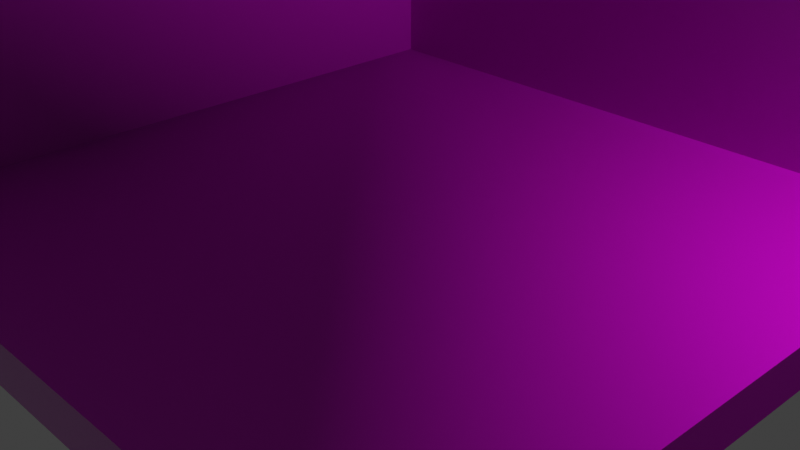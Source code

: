 # Source: room.blend  (saved by Blender 3.0.42; exported with 4.5.12 LTS)
import bpy
from mathutils import Matrix  # noqa: F401  (used for matrix-valued properties, if any)

bpy.ops.wm.read_factory_settings(use_empty=True)
scene = bpy.context.scene
scene.name = 'Scene'

# ---- collections
col_collection = bpy.data.collections.new('Collection'); scene.collection.children.link(col_collection)

# ---- images (referenced by path relative to the original .blend; pixels are not part of the script)
import os
ASSET_DIR = os.environ.get("B2B_ASSET_DIR", "")  # directory of the original .blend (textures are referenced by path, not embedded)
HERE = os.path.dirname(os.path.abspath(__file__))  # packed textures are extracted next to this script under _unpacked/

def load_image(name, relpath, width, height, colorspace="sRGB"):
    """Load a texture the original file referenced (path relative to the .blend, or extracted next to this script)."""
    p = next((c for c in (os.path.join(HERE, relpath), os.path.join(ASSET_DIR, relpath)) if relpath and os.path.exists(c)), "")
    if p:
        img = bpy.data.images.load(p, check_existing=True)
        img.name = name
    else:  # same state as the original file: an image datablock whose file is absent (Cycles renders it pink)
        img = bpy.data.images.new(name, width, height)
        img.source = "FILE"
        img.filepath = "//" + (relpath or name)
    img.colorspace_settings.name = colorspace
    return img
img_concrete036_1k_normalgl_jpg = load_image('Concrete036_1K_NormalGL.jpg', 'Concrete036_1K_NormalGL.jpg', 1024, 1024, 'sRGB')
img_concrete036_1k_color_jpg = load_image('Concrete036_1K_Color.jpg', 'Concrete036_1K_Color.jpg', 1024, 1024, 'sRGB')
img_plasterplain001_col_1k_metalness_png = load_image('PlasterPlain001_COL_1K_METALNESS.png', 'PlasterPlain001_COL_1K_METALNESS.png', 1024, 1024, 'sRGB')
img_plasterplain001_nrm_1k_metalness_png = load_image('PlasterPlain001_NRM_1K_METALNESS.png', 'PlasterPlain001_NRM_1K_METALNESS.png', 1024, 1024, 'sRGB')
img_woodfloor051_1k_color_jpg = load_image('WoodFloor051_1K_Color.jpg', 'WoodFloor051_1K_Color.jpg', 1024, 1024, 'sRGB')
img_woodfloor051_1k_normalgl_jpg = load_image('WoodFloor051_1K_NormalGL.jpg', 'WoodFloor051_1K_NormalGL.jpg', 1024, 1024, 'sRGB')
img_tilesslatesquare001_nrm_1k_metalness_png = load_image('TilesSlateSquare001_NRM_1K_METALNESS.png', 'TilesSlateSquare001_NRM_1K_METALNESS.png', 1024, 1024, 'sRGB')
img_tilesslatesquare001_col_1k_metalness_png = load_image('TilesSlateSquare001_COL_1K_METALNESS.png', 'TilesSlateSquare001_COL_1K_METALNESS.png', 1024, 1024, 'sRGB')

# ---- materials (node trees are filled in below, after node groups)
mat_concrete = bpy.data.materials.new('Concrete')
mat_concrete.use_transparent_shadow = False
mat_wall = bpy.data.materials.new('Wall')
mat_wall.use_transparent_shadow = False
mat_wood = bpy.data.materials.new('Wood')
mat_wood.use_transparent_shadow = False
mat_floor = bpy.data.materials.new('Floor')
mat_floor.use_transparent_shadow = False

# ---- material node trees
mat_concrete.use_nodes = True; mat_concrete.node_tree.nodes.clear()
_N = mat_concrete.node_tree.nodes; _L = mat_concrete.node_tree.links
n0 = _N.new('ShaderNodeBsdfPrincipled'); n0.name = 'Principled BSDF'; n0.location = (125, 300)
n0.distribution = 'GGX'
n0.subsurface_method = 'RANDOM_WALK_SKIN'
n0.inputs[2].default_value = 0.1
n0.inputs[3].default_value = 1.45
n0.inputs[27].default_value = (0.0, 0.0, 0.0, 1.0)
n0.inputs[28].default_value = 1.0
n1 = _N.new('ShaderNodeOutputMaterial'); n1.name = 'Material Output'; n1.location = (415, 300)
n2 = _N.new('ShaderNodeNormalMap'); n2.name = 'Normal Map'; n2.location = (-105, -94)
n3 = _N.new('ShaderNodeTexImage'); n3.name = 'Image Texture.001'; n3.location = (-425, -80)
n3.image = img_concrete036_1k_normalgl_jpg
n4 = _N.new('ShaderNodeTexImage'); n4.name = 'Image Texture'; n4.location = (-358, 230)
n4.image = img_concrete036_1k_color_jpg
_L.new(n0.outputs[0], n1.inputs[0])
_L.new(n4.outputs[0], n0.inputs[0])
_L.new(n2.outputs[0], n0.inputs[5])
_L.new(n3.outputs[0], n2.inputs[1])
n1.is_active_output = True
mat_wall.use_nodes = True; mat_wall.node_tree.nodes.clear()
_N = mat_wall.node_tree.nodes; _L = mat_wall.node_tree.links
n0 = _N.new('ShaderNodeBsdfPrincipled'); n0.name = 'Principled BSDF'; n0.location = (180, 300)
n0.distribution = 'GGX'
n0.subsurface_method = 'RANDOM_WALK_SKIN'
n0.inputs[2].default_value = 0.8136
n0.inputs[3].default_value = 1.45
n0.inputs[13].default_value = 0.5045
n0.inputs[27].default_value = (0.0, 0.0, 0.0, 1.0)
n0.inputs[28].default_value = 1.0
n1 = _N.new('ShaderNodeOutputMaterial'); n1.name = 'Material Output'; n1.location = (470, 300)
n2 = _N.new('ShaderNodeTexImage'); n2.name = 'Image Texture'; n2.location = (-427, 209)
n2.image = img_plasterplain001_col_1k_metalness_png
n3 = _N.new('ShaderNodeTexImage'); n3.name = 'Image Texture.001'; n3.location = (-430, -88)
n3.image = img_plasterplain001_nrm_1k_metalness_png
n4 = _N.new('ShaderNodeNormalMap'); n4.name = 'Normal Map'; n4.location = (-34, -50)
_L.new(n0.outputs[0], n1.inputs[0])
_L.new(n2.outputs[0], n0.inputs[0])
_L.new(n4.outputs[0], n0.inputs[5])
_L.new(n3.outputs[0], n4.inputs[1])
n1.is_active_output = True
mat_wood.use_nodes = True; mat_wood.node_tree.nodes.clear()
_N = mat_wood.node_tree.nodes; _L = mat_wood.node_tree.links
n0 = _N.new('ShaderNodeOutputMaterial'); n0.name = 'Material Output'; n0.location = (308, 300)
n1 = _N.new('ShaderNodeBsdfPrincipled'); n1.name = 'Principled BSDF'; n1.location = (18, 300)
n1.distribution = 'GGX'
n1.subsurface_method = 'RANDOM_WALK_SKIN'
n1.inputs[2].default_value = 0.09545
n1.inputs[3].default_value = 1.45
n1.inputs[13].default_value = 0.8136
n1.inputs[16].default_value = 0.1477
n1.inputs[27].default_value = (0.0, 0.0, 0.0, 1.0)
n1.inputs[28].default_value = 1.0
n2 = _N.new('ShaderNodeNormalMap'); n2.name = 'Normal Map'; n2.location = (-217, -115)
n3 = _N.new('ShaderNodeTexImage'); n3.name = 'Image Texture'; n3.location = (-619, 296)
n3.image = img_woodfloor051_1k_color_jpg
n4 = _N.new('ShaderNodeTexImage'); n4.name = 'Image Texture.001'; n4.location = (-655, -111)
n4.image = img_woodfloor051_1k_normalgl_jpg
_L.new(n1.outputs[0], n0.inputs[0])
_L.new(n3.outputs[0], n1.inputs[0])
_L.new(n2.outputs[0], n1.inputs[5])
_L.new(n4.outputs[0], n2.inputs[1])
n0.is_active_output = True
mat_floor.use_nodes = True; mat_floor.node_tree.nodes.clear()
_N = mat_floor.node_tree.nodes; _L = mat_floor.node_tree.links
n0 = _N.new('ShaderNodeTexImage'); n0.name = 'Image Texture.001'; n0.location = (-669, -272)
n0.image = img_tilesslatesquare001_nrm_1k_metalness_png
n1 = _N.new('ShaderNodeOutputMaterial'); n1.name = 'Material Output'; n1.location = (300, 300)
n2 = _N.new('ShaderNodeNormalMap'); n2.name = 'Normal Map'; n2.location = (-230, -276)
n3 = _N.new('ShaderNodeBsdfPrincipled'); n3.name = 'Principled BSDF'; n3.location = (10, 300)
n3.distribution = 'GGX'
n3.subsurface_method = 'RANDOM_WALK_SKIN'
n3.inputs[3].default_value = 1.45
n3.inputs[27].default_value = (0.0, 0.0, 0.0, 1.0)
n3.inputs[28].default_value = 1.0
n4 = _N.new('ShaderNodeTexImage'); n4.name = 'Image Texture'; n4.location = (-633, 135)
n4.image = img_tilesslatesquare001_col_1k_metalness_png
_L.new(n3.outputs[0], n1.inputs[0])
_L.new(n0.outputs[0], n2.inputs[1])
_L.new(n2.outputs[0], n3.inputs[5])
_L.new(n4.outputs[0], n3.inputs[0])
n1.is_active_output = True

# ---- world
world_world = bpy.data.worlds.new('World'); scene.world = world_world
world_world.use_nodes = True; world_world.node_tree.nodes.clear()
_N = world_world.node_tree.nodes; _L = world_world.node_tree.links
n0 = _N.new('ShaderNodeOutputWorld'); n0.name = 'World Output'; n0.location = (300, 300)
n1 = _N.new('ShaderNodeBackground'); n1.name = 'Background'; n1.location = (10, 300)
n1.inputs[0].default_value = (0.05088, 0.05088, 0.05088, 1.0)
_L.new(n1.outputs[0], n0.inputs[0])
n0.is_active_output = True
world_world.color = (0.05088, 0.05088, 0.05088)
world_world.use_sun_shadow = False
world_world.sun_shadow_jitter_overblur = 0.0

# ---- cameras
cam_camera = bpy.data.cameras.new('Camera')
cam_camera.clip_end = 100.0
cam_camera.ortho_scale = 7.314

# ---- lights
light_light = bpy.data.lights.new('Light', 'POINT')
light_light.transmission_factor = 0.0
light_light.energy = 1000.0
light_light.shadow_soft_size = 0.1
light_light.shadow_maximum_resolution = 0.006
light_light.use_absolute_resolution = True

# ---- meshes
me_plane_003 = bpy.data.meshes.new('Plane.003')
me_plane_003.from_pydata([(-1.0, -1.0, 0.0), (1.0, -1.0, 0.0), (-1.0, 1.0, 0.0), (1.0, 1.0, 0.0), (-1.0, -1.0, 1.5), (-1.0, 1.0, 1.5), (1.0, 1.0, 1.5), (-1.075, -1.0, -0.125), (1.0, -1.0, -0.125), (-1.075, 1.075, -0.125), (1.0, 1.075, -0.125), (-1.075, -1.0, 1.5), (-1.075, 1.075, 1.5), (1.0, 1.075, 1.5)], [], [(0, 1, 3, 2), (2, 3, 6, 5), (0, 2, 5, 4), (7, 9, 10, 8), (9, 12, 13, 10), (7, 11, 12, 9), (1, 0, 7, 8), (3, 1, 8, 10), (4, 5, 12, 11), (5, 6, 13, 12), (6, 3, 10, 13), (0, 4, 11, 7)])
me_plane_003.polygons.foreach_set('material_index', [3, 1, 1, 0, 0, 0, 0, 0, 0, 0, 0, 0])
_uv = me_plane_003.uv_layers.new(name='UVMap')
_uv.uv.foreach_set('vector', [0.9999, 0.0001, 0.9999, 0.9999, 9.998e-05, 0.9999, 0.0001, 9.998e-05, 0.625, 7.904e-05, 0.625, 0.9999, -0.1249, 0.9999, -0.1249, 7.911e-05, 0.625, 7.904e-05, 0.625, 0.9999, -0.1249, 0.9999, -0.1249, 7.911e-05, 0.05682, 0.0, 0.05682, 0.9432, 1.0, 0.9432, 1.0, 0.0, 0.03417, 0.05689, 0.7727, 0.05689, 0.7727, 0.9999, 0.03417, 0.9999, 0.03417, 8.117e-05, 0.7727, 8.118e-05, 0.7727, 0.9431, 0.03417, 0.9431, 3.015e-05, 1.0, 3.058e-05, 0.09093, 0.05685, 0.05684, 0.05685, 1.0, 0.09093, 3.029e-05, 1.0, 3.015e-05, 1.0, 0.05685, 0.05685, 0.05685, 0.5479, 0.6027, 0.5479, 0.05486, 0.5685, 0.03432, 0.5685, 0.6027, 0.5479, 0.05486, 7.762e-05, 0.05486, 7.762e-05, 0.03432, 0.5685, 0.03432, 3.764e-05, 1.172, 3.714e-05, 0.138, 0.05176, 0.05176, 0.05176, 1.172, 0.5479, 0.9451, 0.5479, 0.5342, 0.5685, 0.5342, 0.5685, 0.9794])
me_plane_003.materials.append(mat_concrete)
me_plane_003.materials.append(mat_wall)
me_plane_003.materials.append(mat_wood)
me_plane_003.materials.append(mat_floor)
me_plane_003.update()

# ---- objects
ob_plane = bpy.data.objects.new('Plane', me_plane_003)
ob_light = bpy.data.objects.new('Light', light_light)
ob_camera = bpy.data.objects.new('Camera', cam_camera)

# ---- transforms, parenting, visibility, modifiers, constraints
ob_plane.location = (0.0, 0.0, 0.0)
ob_plane.scale = (4.0, 4.0, 4.0)
ob_light.location = (4.076, 1.005, 5.904)
ob_light.rotation_euler = (0.6503, 0.05522, 1.866)
ob_light.lock_rotations_4d = False
ob_light.empty_display_type = 'ARROWS'
ob_light.color = (0.0, 0.0, 0.0, 0.0)
ob_light.lineart.crease_threshold = 0.0
ob_camera.location = (7.359, -6.926, 4.958)
ob_camera.rotation_euler = (1.109, 0.0, 0.8149)
ob_camera.lock_rotations_4d = False
ob_camera.empty_display_type = 'ARROWS'
ob_camera.color = (0.0, 0.0, 0.0, 0.0)
ob_camera.display_type = 'WIRE'
ob_camera.lineart.crease_threshold = 0.0

# ---- collection membership
scene.collection.objects.link(ob_plane)
col_collection.objects.link(ob_light)
col_collection.objects.link(ob_camera)

# ---- scene / render settings (as saved in the file)
scene.camera = ob_camera
scene.frame_start = 1; scene.frame_end = 250; scene.frame_set(154)
scene.render.engine = 'BLENDER_EEVEE_NEXT'
scene.cycles.sampling_pattern = 'TABULATED_SOBOL'
scene.cycles.use_light_tree = False
scene.view_settings.view_transform = 'Standard'
bpy.context.view_layer.update()
